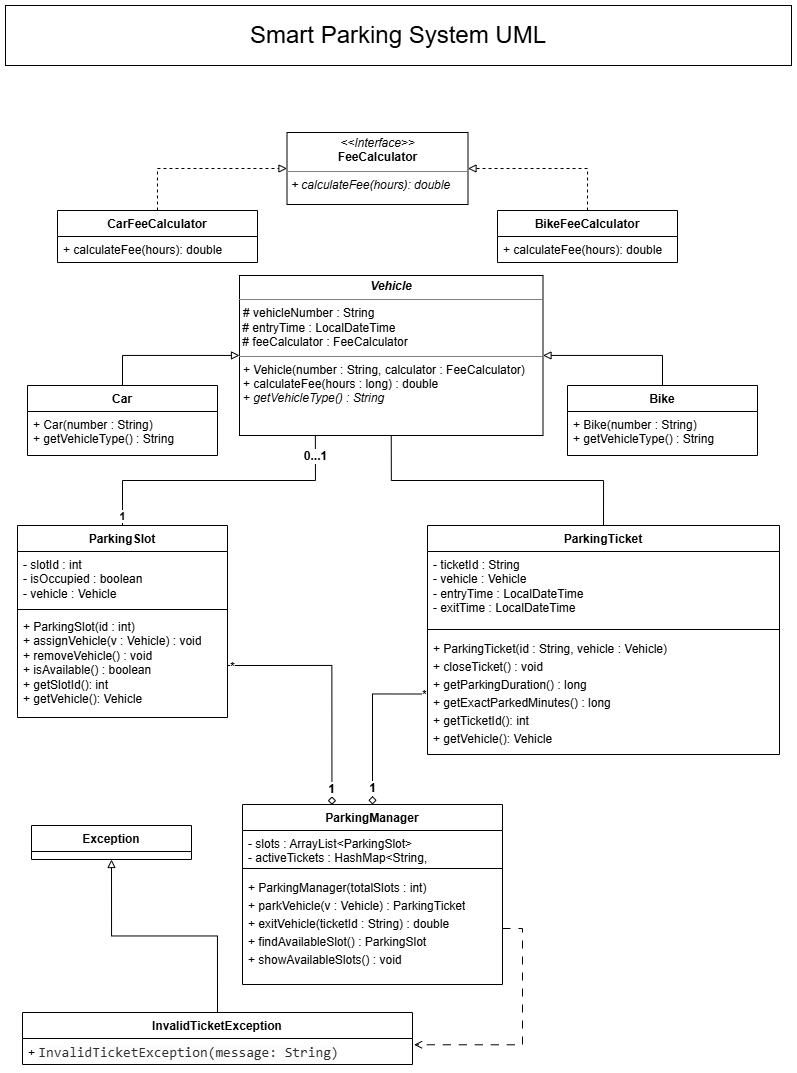

The diagram above was exported from draw.io. Its source (the exported page's mxGraphModel, read from the mxfile embedded in the PNG):
<mxGraphModel dx="1488" dy="818" grid="0" gridSize="10" guides="1" tooltips="1" connect="1" arrows="1" fold="1" page="1" pageScale="1" pageWidth="827" pageHeight="1169" math="0" shadow="0">
  <root>
    <mxCell id="0" />
    <mxCell id="1" parent="0" />
    <mxCell id="7sJcJUSJttCpb0cUXzXj-7" edge="1" parent="1" source="ClW_8QcOESwVbUp5bGGJ-1" style="edgeStyle=orthogonalEdgeStyle;rounded=0;orthogonalLoop=1;jettySize=auto;html=1;exitX=0.5;exitY=0;exitDx=0;exitDy=0;dashed=1;endArrow=block;endFill=0;entryX=0;entryY=0.5;entryDx=0;entryDy=0;" target="ClW_8QcOESwVbUp5bGGJ-14">
      <mxGeometry relative="1" as="geometry" />
    </mxCell>
    <mxCell id="ClW_8QcOESwVbUp5bGGJ-1" parent="1" style="swimlane;fontStyle=1;align=center;verticalAlign=top;childLayout=stackLayout;horizontal=1;startSize=26;horizontalStack=0;resizeParent=1;resizeParentMax=0;resizeLast=0;collapsible=1;marginBottom=0;whiteSpace=wrap;html=1;" value="CarFeeCalculator" vertex="1">
      <mxGeometry height="52" width="200" x="73" y="234" as="geometry" />
    </mxCell>
    <mxCell id="ClW_8QcOESwVbUp5bGGJ-4" parent="ClW_8QcOESwVbUp5bGGJ-1" style="text;strokeColor=none;fillColor=none;align=left;verticalAlign=top;spacingLeft=4;spacingRight=4;overflow=hidden;rotatable=0;points=[[0,0.5],[1,0.5]];portConstraint=eastwest;whiteSpace=wrap;html=1;" value="+ calculateFee(hours): double" vertex="1">
      <mxGeometry height="26" width="200" y="26" as="geometry" />
    </mxCell>
    <mxCell id="7sJcJUSJttCpb0cUXzXj-10" edge="1" parent="1" source="ClW_8QcOESwVbUp5bGGJ-5" style="edgeStyle=orthogonalEdgeStyle;rounded=0;orthogonalLoop=1;jettySize=auto;html=1;exitX=0.5;exitY=0;exitDx=0;exitDy=0;endArrow=block;endFill=0;" target="ClW_8QcOESwVbUp5bGGJ-20">
      <mxGeometry relative="1" as="geometry" />
    </mxCell>
    <mxCell id="ClW_8QcOESwVbUp5bGGJ-5" parent="1" style="swimlane;fontStyle=1;align=center;verticalAlign=top;childLayout=stackLayout;horizontal=1;startSize=26;horizontalStack=0;resizeParent=1;resizeParentMax=0;resizeLast=0;collapsible=1;marginBottom=0;whiteSpace=wrap;html=1;" value="Car" vertex="1">
      <mxGeometry height="70" width="190" x="43" y="409" as="geometry" />
    </mxCell>
    <mxCell id="ClW_8QcOESwVbUp5bGGJ-8" parent="ClW_8QcOESwVbUp5bGGJ-5" style="text;strokeColor=none;fillColor=none;align=left;verticalAlign=top;spacingLeft=4;spacingRight=4;overflow=hidden;rotatable=0;points=[[0,0.5],[1,0.5]];portConstraint=eastwest;whiteSpace=wrap;html=1;" value="+ Car(number : String)&lt;br&gt;+ getVehicleType() : String" vertex="1">
      <mxGeometry height="44" width="190" y="26" as="geometry" />
    </mxCell>
    <mxCell id="BK7HSd8e6_NfD6OUdKRW-2" edge="1" parent="1" source="ClW_8QcOESwVbUp5bGGJ-9" style="edgeStyle=orthogonalEdgeStyle;rounded=0;orthogonalLoop=1;jettySize=auto;html=1;exitX=0.5;exitY=0;exitDx=0;exitDy=0;entryX=0.25;entryY=1;entryDx=0;entryDy=0;dashed=1;endArrow=none;endFill=0;align=right;fontSize=12;labelPosition=left;verticalLabelPosition=top;verticalAlign=bottom;shape=wire;" target="ClW_8QcOESwVbUp5bGGJ-20">
      <mxGeometry relative="1" as="geometry" />
    </mxCell>
    <mxCell id="BK7HSd8e6_NfD6OUdKRW-7" connectable="0" parent="BK7HSd8e6_NfD6OUdKRW-2" style="edgeLabel;html=1;align=center;verticalAlign=middle;resizable=0;points=[];" value="&lt;b&gt;1&lt;/b&gt;" vertex="1">
      <mxGeometry relative="1" x="-0.9305" y="1" as="geometry">
        <mxPoint as="offset" />
      </mxGeometry>
    </mxCell>
    <mxCell id="BK7HSd8e6_NfD6OUdKRW-8" connectable="0" parent="BK7HSd8e6_NfD6OUdKRW-2" style="edgeLabel;html=1;align=center;verticalAlign=middle;resizable=0;points=[];" value="&lt;b&gt;&lt;font style=&quot;font-size: 12px;&quot;&gt;0...1&lt;/font&gt;&lt;/b&gt;" vertex="1">
      <mxGeometry relative="1" x="0.9305" y="1" as="geometry">
        <mxPoint x="1" y="10" as="offset" />
      </mxGeometry>
    </mxCell>
    <mxCell id="ClW_8QcOESwVbUp5bGGJ-9" parent="1" style="swimlane;fontStyle=1;align=center;verticalAlign=top;childLayout=stackLayout;horizontal=1;startSize=26;horizontalStack=0;resizeParent=1;resizeParentMax=0;resizeLast=0;collapsible=1;marginBottom=0;whiteSpace=wrap;html=1;" value="ParkingSlot" vertex="1">
      <mxGeometry height="192" width="210" x="33" y="549" as="geometry" />
    </mxCell>
    <mxCell id="ClW_8QcOESwVbUp5bGGJ-10" parent="ClW_8QcOESwVbUp5bGGJ-9" style="text;strokeColor=none;fillColor=none;align=left;verticalAlign=top;spacingLeft=4;spacingRight=4;overflow=hidden;rotatable=0;points=[[0,0.5],[1,0.5]];portConstraint=eastwest;whiteSpace=wrap;html=1;" value="- slotId : int&lt;br&gt;- isOccupied : boolean&lt;br&gt;- vehicle : Vehicle" vertex="1">
      <mxGeometry height="54" width="210" y="26" as="geometry" />
    </mxCell>
    <mxCell id="ClW_8QcOESwVbUp5bGGJ-11" parent="ClW_8QcOESwVbUp5bGGJ-9" style="line;strokeWidth=1;fillColor=none;align=left;verticalAlign=middle;spacingTop=-1;spacingLeft=3;spacingRight=3;rotatable=0;labelPosition=right;points=[];portConstraint=eastwest;strokeColor=inherit;" value="" vertex="1">
      <mxGeometry height="8" width="210" y="80" as="geometry" />
    </mxCell>
    <mxCell id="ClW_8QcOESwVbUp5bGGJ-12" parent="ClW_8QcOESwVbUp5bGGJ-9" style="text;strokeColor=none;fillColor=none;align=left;verticalAlign=top;spacingLeft=4;spacingRight=4;overflow=hidden;rotatable=0;points=[[0,0.5],[1,0.5]];portConstraint=eastwest;whiteSpace=wrap;html=1;" value="+ ParkingSlot(id : int)&lt;br&gt;+ assignVehicle(v : Vehicle) : void&lt;br&gt;+ removeVehicle() : void&lt;br&gt;+ isAvailable() : boolean&lt;div&gt;&lt;div&gt;+ getSlotId(): int&lt;/div&gt;&lt;div&gt;+ getVehicle(): Vehicle&lt;/div&gt;&lt;/div&gt;" vertex="1">
      <mxGeometry height="104" width="210" y="88" as="geometry" />
    </mxCell>
    <mxCell id="ClW_8QcOESwVbUp5bGGJ-14" parent="1" style="verticalAlign=top;align=left;overflow=fill;html=1;whiteSpace=wrap;" value="&lt;p style=&quot;margin:0px;margin-top:4px;text-align:center;&quot;&gt;&lt;i&gt;&amp;lt;&amp;lt;Interface&amp;gt;&amp;gt;&lt;/i&gt;&lt;br&gt;&lt;b&gt;FeeCalculator&lt;/b&gt;&lt;/p&gt;&lt;hr size=&quot;1&quot; style=&quot;border-style:solid;&quot;&gt;&lt;p style=&quot;margin:0px;margin-left:4px;&quot;&gt;&lt;i&gt;+ calculateFee(hours): double&lt;/i&gt;&lt;/p&gt;" vertex="1">
      <mxGeometry height="72" width="181" x="302.5" y="156" as="geometry" />
    </mxCell>
    <mxCell id="7sJcJUSJttCpb0cUXzXj-9" edge="1" parent="1" source="ClW_8QcOESwVbUp5bGGJ-15" style="edgeStyle=orthogonalEdgeStyle;rounded=0;orthogonalLoop=1;jettySize=auto;html=1;exitX=0.5;exitY=0;exitDx=0;exitDy=0;entryX=1;entryY=0.5;entryDx=0;entryDy=0;endArrow=block;endFill=0;dashed=1;fontFamily=Times New Roman;" target="ClW_8QcOESwVbUp5bGGJ-14">
      <mxGeometry relative="1" as="geometry" />
    </mxCell>
    <mxCell id="ClW_8QcOESwVbUp5bGGJ-15" parent="1" style="swimlane;fontStyle=1;align=center;verticalAlign=top;childLayout=stackLayout;horizontal=1;startSize=26;horizontalStack=0;resizeParent=1;resizeParentMax=0;resizeLast=0;collapsible=1;marginBottom=0;whiteSpace=wrap;html=1;" value="BikeFeeCalculator" vertex="1">
      <mxGeometry height="52" width="180" x="513" y="234" as="geometry" />
    </mxCell>
    <mxCell id="ClW_8QcOESwVbUp5bGGJ-16" parent="ClW_8QcOESwVbUp5bGGJ-15" style="text;strokeColor=none;fillColor=none;align=left;verticalAlign=top;spacingLeft=4;spacingRight=4;overflow=hidden;rotatable=0;points=[[0,0.5],[1,0.5]];portConstraint=eastwest;whiteSpace=wrap;html=1;" value="+ calculateFee(hours): double" vertex="1">
      <mxGeometry height="26" width="180" y="26" as="geometry" />
    </mxCell>
    <mxCell id="ClW_8QcOESwVbUp5bGGJ-20" parent="1" style="verticalAlign=top;align=left;overflow=fill;html=1;whiteSpace=wrap;" value="&lt;p style=&quot;margin:0px;margin-top:4px;text-align:center;&quot;&gt;&lt;b&gt;&lt;i&gt;Vehicle&lt;/i&gt;&lt;/b&gt;&lt;/p&gt;&lt;hr size=&quot;1&quot; style=&quot;border-style:solid;&quot;&gt;&lt;p style=&quot;margin:0px;margin-left:4px;&quot;&gt;&lt;span style=&quot;background-color: transparent; color: light-dark(rgb(0, 0, 0), rgb(255, 255, 255));&quot;&gt;# vehicleNumber : String&lt;/span&gt;&lt;/p&gt;&amp;nbsp;# entryTime : LocalDateTime&lt;br&gt;&amp;nbsp;# feeCalculator : FeeCalculator&lt;hr size=&quot;1&quot; style=&quot;border-style:solid;&quot;&gt;&lt;p style=&quot;margin:0px;margin-left:4px;&quot;&gt;+ Vehicle(number : String, calculator : FeeCalculator)&lt;br&gt;+ calculateFee(hours : long) : double&lt;br&gt;+ &lt;i&gt;getVehicleType() : String&lt;/i&gt;&lt;/p&gt;" vertex="1">
      <mxGeometry height="160" width="303.5" x="255" y="299" as="geometry" />
    </mxCell>
    <mxCell id="7sJcJUSJttCpb0cUXzXj-13" edge="1" parent="1" source="ClW_8QcOESwVbUp5bGGJ-21" style="edgeStyle=orthogonalEdgeStyle;rounded=0;orthogonalLoop=1;jettySize=auto;html=1;exitX=0.5;exitY=0;exitDx=0;exitDy=0;entryX=0.5;entryY=1;entryDx=0;entryDy=0;endArrow=none;endFill=0;shape=wire;dashed=1;" target="ClW_8QcOESwVbUp5bGGJ-20">
      <mxGeometry relative="1" as="geometry" />
    </mxCell>
    <mxCell id="ClW_8QcOESwVbUp5bGGJ-21" parent="1" style="swimlane;fontStyle=1;align=center;verticalAlign=top;childLayout=stackLayout;horizontal=1;startSize=26;horizontalStack=0;resizeParent=1;resizeParentMax=0;resizeLast=0;collapsible=1;marginBottom=0;whiteSpace=wrap;html=1;" value="ParkingTicket" vertex="1">
      <mxGeometry height="229" width="352" x="443" y="549" as="geometry">
        <mxRectangle height="26" width="107" x="443" y="549" as="alternateBounds" />
      </mxGeometry>
    </mxCell>
    <mxCell id="ClW_8QcOESwVbUp5bGGJ-22" parent="ClW_8QcOESwVbUp5bGGJ-21" style="text;strokeColor=none;fillColor=none;align=left;verticalAlign=top;spacingLeft=4;spacingRight=4;overflow=hidden;rotatable=0;points=[[0,0.5],[1,0.5]];portConstraint=eastwest;whiteSpace=wrap;html=1;" value="- ticketId : String&lt;br&gt;- vehicle : Vehicle&lt;br&gt;- entryTime : LocalDateTime&lt;br&gt;- exitTime : LocalDateTime" vertex="1">
      <mxGeometry height="74" width="352" y="26" as="geometry" />
    </mxCell>
    <mxCell id="ClW_8QcOESwVbUp5bGGJ-23" parent="ClW_8QcOESwVbUp5bGGJ-21" style="line;strokeWidth=1;fillColor=none;align=left;verticalAlign=middle;spacingTop=-1;spacingLeft=3;spacingRight=3;rotatable=0;labelPosition=right;points=[];portConstraint=eastwest;strokeColor=inherit;" value="" vertex="1">
      <mxGeometry height="8" width="352" y="100" as="geometry" />
    </mxCell>
    <mxCell id="ClW_8QcOESwVbUp5bGGJ-24" parent="ClW_8QcOESwVbUp5bGGJ-21" style="text;strokeColor=none;fillColor=none;align=left;verticalAlign=top;spacingLeft=4;spacingRight=4;overflow=hidden;rotatable=0;points=[[0,0.5],[1,0.5]];portConstraint=eastwest;whiteSpace=wrap;html=1;" value="&lt;div style=&quot;line-height: 150%;&quot;&gt;+ ParkingTicket(id : String, vehicle : Vehicle)&lt;br&gt;+ closeTicket() : void&lt;br&gt;+ getParkingDuration() : long&lt;/div&gt;&lt;div style=&quot;line-height: 150%;&quot;&gt;+ getExactParkedMinutes() : long&lt;br&gt;&lt;div&gt;+ getTicketId(): int&lt;/div&gt;&lt;div&gt;+ getVehicle(): Vehicle&lt;/div&gt;&lt;div&gt;&lt;br&gt;&lt;/div&gt;&lt;div&gt;&lt;br&gt;&lt;/div&gt;&lt;/div&gt;" vertex="1">
      <mxGeometry height="121" width="352" y="108" as="geometry" />
    </mxCell>
    <mxCell id="ClW_8QcOESwVbUp5bGGJ-25" parent="1" style="swimlane;fontStyle=1;align=center;verticalAlign=top;childLayout=stackLayout;horizontal=1;startSize=26;horizontalStack=0;resizeParent=1;resizeParentMax=0;resizeLast=0;collapsible=1;marginBottom=0;whiteSpace=wrap;html=1;" value="ParkingManager" vertex="1">
      <mxGeometry height="180" width="260" x="258" y="828" as="geometry" />
    </mxCell>
    <mxCell id="ClW_8QcOESwVbUp5bGGJ-26" parent="ClW_8QcOESwVbUp5bGGJ-25" style="text;strokeColor=none;fillColor=none;align=left;verticalAlign=top;spacingLeft=4;spacingRight=4;overflow=hidden;rotatable=0;points=[[0,0.5],[1,0.5]];portConstraint=eastwest;whiteSpace=wrap;html=1;" value="- slots : ArrayList&amp;lt;ParkingSlot&amp;gt;&lt;br&gt;- activeTickets : HashMap&amp;lt;String, ParkingTicket&amp;gt;" vertex="1">
      <mxGeometry height="34" width="260" y="26" as="geometry" />
    </mxCell>
    <mxCell id="ClW_8QcOESwVbUp5bGGJ-27" parent="ClW_8QcOESwVbUp5bGGJ-25" style="line;strokeWidth=1;fillColor=none;align=left;verticalAlign=middle;spacingTop=-1;spacingLeft=3;spacingRight=3;rotatable=0;labelPosition=right;points=[];portConstraint=eastwest;strokeColor=inherit;" value="" vertex="1">
      <mxGeometry height="8" width="260" y="60" as="geometry" />
    </mxCell>
    <mxCell id="ClW_8QcOESwVbUp5bGGJ-28" parent="ClW_8QcOESwVbUp5bGGJ-25" style="text;strokeColor=none;fillColor=none;align=left;verticalAlign=top;spacingLeft=4;spacingRight=4;overflow=hidden;rotatable=0;points=[[0,0.5],[1,0.5]];portConstraint=eastwest;whiteSpace=wrap;html=1;" value="&lt;div style=&quot;line-height: 150%;&quot;&gt;+ ParkingManager(totalSlots : int)&lt;br&gt;+ parkVehicle(v : Vehicle) : ParkingTicket&lt;br&gt;+ exitVehicle(ticketId : String) : double&lt;br&gt;+ findAvailableSlot() : ParkingSlot&lt;br&gt;+ showAvailableSlots() : void&lt;/div&gt;" vertex="1">
      <mxGeometry height="112" width="260" y="68" as="geometry" />
    </mxCell>
    <mxCell id="7sJcJUSJttCpb0cUXzXj-11" edge="1" parent="1" source="7sJcJUSJttCpb0cUXzXj-1" style="edgeStyle=orthogonalEdgeStyle;rounded=0;orthogonalLoop=1;jettySize=auto;html=1;exitX=0.5;exitY=0;exitDx=0;exitDy=0;endArrow=block;endFill=0;" target="ClW_8QcOESwVbUp5bGGJ-20">
      <mxGeometry relative="1" as="geometry" />
    </mxCell>
    <mxCell id="7sJcJUSJttCpb0cUXzXj-1" parent="1" style="swimlane;fontStyle=1;align=center;verticalAlign=top;childLayout=stackLayout;horizontal=1;startSize=26;horizontalStack=0;resizeParent=1;resizeParentMax=0;resizeLast=0;collapsible=1;marginBottom=0;whiteSpace=wrap;html=1;" value="Bike" vertex="1">
      <mxGeometry height="70" width="190" x="583" y="409" as="geometry" />
    </mxCell>
    <mxCell id="7sJcJUSJttCpb0cUXzXj-2" parent="7sJcJUSJttCpb0cUXzXj-1" style="text;strokeColor=none;fillColor=none;align=left;verticalAlign=top;spacingLeft=4;spacingRight=4;overflow=hidden;rotatable=0;points=[[0,0.5],[1,0.5]];portConstraint=eastwest;whiteSpace=wrap;html=1;" value="+ Bike(number : String)&lt;br&gt;+ getVehicleType() : String" vertex="1">
      <mxGeometry height="44" width="190" y="26" as="geometry" />
    </mxCell>
    <mxCell id="xWh1JeN4f6OFnULYwpU6-4" edge="1" parent="1" source="ClW_8QcOESwVbUp5bGGJ-12" style="edgeStyle=orthogonalEdgeStyle;rounded=0;orthogonalLoop=1;jettySize=auto;html=1;exitX=1;exitY=0.5;exitDx=0;exitDy=0;entryX=0.344;entryY=0.002;entryDx=0;entryDy=0;entryPerimeter=0;endArrow=diamond;endFill=0;" target="ClW_8QcOESwVbUp5bGGJ-25">
      <mxGeometry relative="1" as="geometry" />
    </mxCell>
    <mxCell id="BK7HSd8e6_NfD6OUdKRW-9" connectable="0" parent="xWh1JeN4f6OFnULYwpU6-4" style="edgeLabel;html=1;align=center;verticalAlign=middle;resizable=0;points=[];" value="&lt;b style=&quot;&quot;&gt;&lt;font style=&quot;font-size: 12px;&quot;&gt;1&lt;/font&gt;&lt;/b&gt;" vertex="1">
      <mxGeometry relative="1" x="0.8712" as="geometry">
        <mxPoint x="-1" y="-1" as="offset" />
      </mxGeometry>
    </mxCell>
    <mxCell id="BK7HSd8e6_NfD6OUdKRW-10" connectable="0" parent="xWh1JeN4f6OFnULYwpU6-4" style="edgeLabel;html=1;align=center;verticalAlign=middle;resizable=0;points=[];" value="&lt;b&gt;&lt;font style=&quot;font-size: 12px;&quot;&gt;*&lt;/font&gt;&lt;/b&gt;" vertex="1">
      <mxGeometry relative="1" x="-0.9133" y="-1" as="geometry">
        <mxPoint x="-6" as="offset" />
      </mxGeometry>
    </mxCell>
    <mxCell id="xWh1JeN4f6OFnULYwpU6-7" parent="1" style="html=1;whiteSpace=wrap;labelBorderColor=none;" value="&lt;font style=&quot;font-size: 24px;&quot;&gt;Smart Parking System UML&lt;/font&gt;" vertex="1">
      <mxGeometry height="60" width="786" x="21" y="29" as="geometry" />
    </mxCell>
    <mxCell id="QGAfEeG699XP8Tc57Z21-3" edge="1" parent="1" source="ClW_8QcOESwVbUp5bGGJ-24" style="edgeStyle=orthogonalEdgeStyle;rounded=0;orthogonalLoop=1;jettySize=auto;html=1;exitX=0;exitY=0.5;exitDx=0;exitDy=0;entryX=0.5;entryY=0;entryDx=0;entryDy=0;endArrow=diamond;endFill=0;" target="ClW_8QcOESwVbUp5bGGJ-25">
      <mxGeometry relative="1" as="geometry" />
    </mxCell>
    <mxCell id="QGAfEeG699XP8Tc57Z21-4" connectable="0" parent="QGAfEeG699XP8Tc57Z21-3" style="edgeLabel;html=1;align=center;verticalAlign=middle;resizable=0;points=[];" value="&lt;b&gt;*&lt;/b&gt;" vertex="1">
      <mxGeometry relative="1" x="-0.8703" as="geometry">
        <mxPoint x="7" as="offset" />
      </mxGeometry>
    </mxCell>
    <mxCell id="QGAfEeG699XP8Tc57Z21-5" connectable="0" parent="QGAfEeG699XP8Tc57Z21-3" style="edgeLabel;html=1;align=center;verticalAlign=middle;resizable=0;points=[];" value="&lt;b&gt;&lt;font style=&quot;font-size: 12px;&quot;&gt;1&lt;/font&gt;&lt;/b&gt;" vertex="1">
      <mxGeometry relative="1" x="0.8028" y="1" as="geometry">
        <mxPoint x="-2" as="offset" />
      </mxGeometry>
    </mxCell>
    <mxCell id="5k6CuFl4_esA3PxjPueT-10" edge="1" parent="1" source="5k6CuFl4_esA3PxjPueT-1" style="edgeStyle=orthogonalEdgeStyle;rounded=0;orthogonalLoop=1;jettySize=auto;html=1;exitX=0.5;exitY=0;exitDx=0;exitDy=0;entryX=0.5;entryY=1;entryDx=0;entryDy=0;endArrow=block;endFill=0;" target="5k6CuFl4_esA3PxjPueT-6">
      <mxGeometry relative="1" as="geometry" />
    </mxCell>
    <mxCell id="5k6CuFl4_esA3PxjPueT-1" parent="1" style="swimlane;fontStyle=1;align=center;verticalAlign=top;childLayout=stackLayout;horizontal=1;startSize=26;horizontalStack=0;resizeParent=1;resizeParentMax=0;resizeLast=0;collapsible=1;marginBottom=0;whiteSpace=wrap;html=1;" value="InvalidTicketException" vertex="1">
      <mxGeometry height="52" width="390" x="38" y="1036" as="geometry" />
    </mxCell>
    <mxCell id="5k6CuFl4_esA3PxjPueT-4" parent="5k6CuFl4_esA3PxjPueT-1" style="text;strokeColor=none;fillColor=none;align=left;verticalAlign=top;spacingLeft=4;spacingRight=4;overflow=hidden;rotatable=0;points=[[0,0.5],[1,0.5]];portConstraint=eastwest;whiteSpace=wrap;html=1;" value="+&amp;nbsp;&lt;span style=&quot;color: rgb(43, 45, 49); font-family: &amp;quot;DM Mono&amp;quot;, monospace; font-size: 14px; background-color: rgb(252, 252, 252);&quot;&gt;InvalidTicketException(message: String)&lt;/span&gt;" vertex="1">
      <mxGeometry height="26" width="390" y="26" as="geometry" />
    </mxCell>
    <mxCell id="5k6CuFl4_esA3PxjPueT-6" parent="1" style="swimlane;fontStyle=1;align=center;verticalAlign=top;childLayout=stackLayout;horizontal=1;startSize=26;horizontalStack=0;resizeParent=1;resizeParentMax=0;resizeLast=0;collapsible=1;marginBottom=0;whiteSpace=wrap;html=1;" value="Exception" vertex="1">
      <mxGeometry height="34" width="160" x="47" y="849" as="geometry" />
    </mxCell>
    <mxCell id="5k6CuFl4_esA3PxjPueT-11" edge="1" parent="1" source="ClW_8QcOESwVbUp5bGGJ-28" style="edgeStyle=orthogonalEdgeStyle;rounded=0;orthogonalLoop=1;jettySize=auto;html=1;exitX=1;exitY=0.5;exitDx=0;exitDy=0;entryX=1.004;entryY=0.241;entryDx=0;entryDy=0;entryPerimeter=0;endArrow=open;endFill=0;dashed=1;dashPattern=8 8;" target="5k6CuFl4_esA3PxjPueT-4">
      <mxGeometry relative="1" as="geometry" />
    </mxCell>
  </root>
</mxGraphModel>